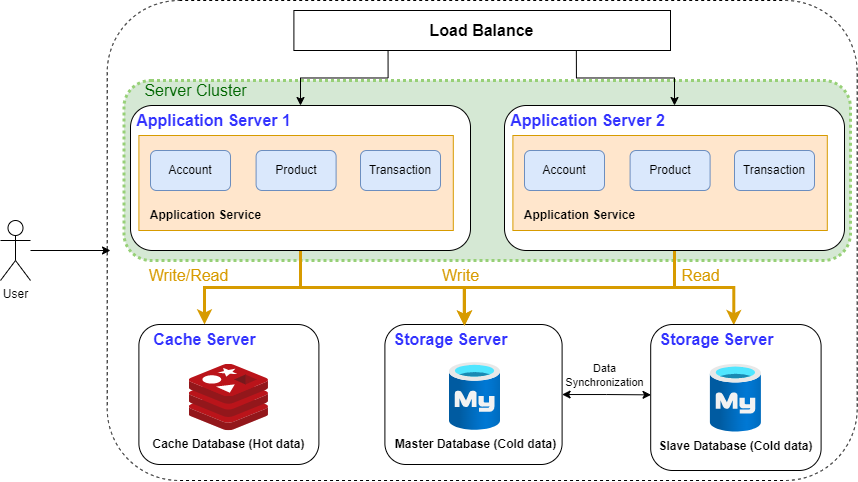

The diagram above was exported from draw.io. Its source (the exported page's mxGraphModel, read from the mxfile embedded in the PNG):
<mxGraphModel dx="908" dy="819" grid="1" gridSize="10" guides="1" tooltips="1" connect="1" arrows="1" fold="1" page="0" pageScale="1" pageWidth="827" pageHeight="1169" background="#ffffff" math="0" shadow="0">
  <root>
    <mxCell id="0" />
    <mxCell id="1" parent="0" />
    <mxCell id="cD9PXoyOeh2jcsiyWlVn-1" value="" style="rounded=1;whiteSpace=wrap;html=1;dashed=1;" vertex="1" parent="1">
      <mxGeometry x="286.7" y="130" width="750" height="480" as="geometry" />
    </mxCell>
    <mxCell id="cD9PXoyOeh2jcsiyWlVn-2" style="edgeStyle=orthogonalEdgeStyle;rounded=0;orthogonalLoop=1;jettySize=auto;html=1;startArrow=classic;startFill=1;entryX=0.002;entryY=0.482;entryDx=0;entryDy=0;entryPerimeter=0;" edge="1" parent="1" source="cD9PXoyOeh2jcsiyWlVn-4" target="cD9PXoyOeh2jcsiyWlVn-32">
      <mxGeometry relative="1" as="geometry">
        <mxPoint x="855.3999999999999" y="524" as="targetPoint" />
      </mxGeometry>
    </mxCell>
    <mxCell id="cD9PXoyOeh2jcsiyWlVn-3" value="Data&lt;br&gt;Synchronization" style="edgeLabel;html=1;align=center;verticalAlign=middle;resizable=0;points=[];" vertex="1" connectable="0" parent="cD9PXoyOeh2jcsiyWlVn-2">
      <mxGeometry x="-0.0789" relative="1" as="geometry">
        <mxPoint x="1" y="-19" as="offset" />
      </mxGeometry>
    </mxCell>
    <mxCell id="cD9PXoyOeh2jcsiyWlVn-4" value="" style="rounded=1;whiteSpace=wrap;html=1;" vertex="1" parent="1">
      <mxGeometry x="564.4" y="454" width="177.2" height="140" as="geometry" />
    </mxCell>
    <mxCell id="cD9PXoyOeh2jcsiyWlVn-5" value="" style="rounded=1;whiteSpace=wrap;html=1;fillColor=#d5e8d4;strokeColor=#97D077;dashed=1;dashPattern=1 1;strokeWidth=3;" vertex="1" parent="1">
      <mxGeometry x="303.4" y="210" width="726.6" height="180" as="geometry" />
    </mxCell>
    <mxCell id="cD9PXoyOeh2jcsiyWlVn-42" style="edgeStyle=orthogonalEdgeStyle;rounded=0;orthogonalLoop=1;jettySize=auto;html=1;strokeColor=#d79b00;fillColor=#ffe6cc;strokeWidth=3;" edge="1" parent="1" source="cD9PXoyOeh2jcsiyWlVn-6" target="cD9PXoyOeh2jcsiyWlVn-38">
      <mxGeometry relative="1" as="geometry" />
    </mxCell>
    <mxCell id="cD9PXoyOeh2jcsiyWlVn-43" style="edgeStyle=orthogonalEdgeStyle;rounded=0;orthogonalLoop=1;jettySize=auto;html=1;entryX=0.601;entryY=0.043;entryDx=0;entryDy=0;entryPerimeter=0;strokeColor=#d79b00;fillColor=#ffe6cc;strokeWidth=3;" edge="1" parent="1" source="cD9PXoyOeh2jcsiyWlVn-6" target="cD9PXoyOeh2jcsiyWlVn-16">
      <mxGeometry relative="1" as="geometry">
        <Array as="points">
          <mxPoint x="480" y="417" />
          <mxPoint x="644" y="417" />
        </Array>
      </mxGeometry>
    </mxCell>
    <mxCell id="cD9PXoyOeh2jcsiyWlVn-6" value="" style="rounded=1;whiteSpace=wrap;html=1;" vertex="1" parent="1">
      <mxGeometry x="310" y="235" width="340" height="145" as="geometry" />
    </mxCell>
    <mxCell id="cD9PXoyOeh2jcsiyWlVn-7" style="edgeStyle=orthogonalEdgeStyle;rounded=0;orthogonalLoop=1;jettySize=auto;html=1;" edge="1" parent="1" source="cD9PXoyOeh2jcsiyWlVn-8">
      <mxGeometry relative="1" as="geometry">
        <mxPoint x="290" y="380" as="targetPoint" />
      </mxGeometry>
    </mxCell>
    <mxCell id="cD9PXoyOeh2jcsiyWlVn-8" value="User" style="shape=umlActor;verticalLabelPosition=bottom;verticalAlign=top;html=1;outlineConnect=0;" vertex="1" parent="1">
      <mxGeometry x="180" y="350" width="30" height="60" as="geometry" />
    </mxCell>
    <mxCell id="cD9PXoyOeh2jcsiyWlVn-10" value="" style="rounded=0;whiteSpace=wrap;html=1;fillColor=#ffe6cc;strokeColor=#d79b00;" vertex="1" parent="1">
      <mxGeometry x="318.4" y="265" width="314.4" height="95" as="geometry" />
    </mxCell>
    <mxCell id="cD9PXoyOeh2jcsiyWlVn-11" value="&lt;font style=&quot;font-size: 12px;&quot;&gt;Account&lt;/font&gt;" style="rounded=1;whiteSpace=wrap;html=1;fillColor=#dae8fc;strokeColor=#6c8ebf;" vertex="1" parent="1">
      <mxGeometry x="330" y="280" width="80" height="40" as="geometry" />
    </mxCell>
    <mxCell id="cD9PXoyOeh2jcsiyWlVn-12" value="&lt;font style=&quot;font-size: 12px;&quot;&gt;Product&lt;/font&gt;" style="rounded=1;whiteSpace=wrap;html=1;fillColor=#dae8fc;strokeColor=#6c8ebf;" vertex="1" parent="1">
      <mxGeometry x="435.6" y="280" width="80" height="40" as="geometry" />
    </mxCell>
    <mxCell id="cD9PXoyOeh2jcsiyWlVn-13" value="&lt;font style=&quot;font-size: 12px;&quot;&gt;Transaction&lt;/font&gt;" style="rounded=1;whiteSpace=wrap;html=1;fillColor=#dae8fc;strokeColor=#6c8ebf;" vertex="1" parent="1">
      <mxGeometry x="540" y="280" width="80" height="40" as="geometry" />
    </mxCell>
    <mxCell id="cD9PXoyOeh2jcsiyWlVn-14" value="&lt;b&gt;Application Service&lt;/b&gt;" style="text;html=1;align=center;verticalAlign=middle;resizable=0;points=[];autosize=1;strokeColor=none;fillColor=none;" vertex="1" parent="1">
      <mxGeometry x="320" y="330" width="130" height="30" as="geometry" />
    </mxCell>
    <mxCell id="cD9PXoyOeh2jcsiyWlVn-15" value="&lt;font color=&quot;#3333ff&quot; style=&quot;font-size: 16px;&quot;&gt;&lt;b&gt;Application Server 1&lt;/b&gt;&lt;/font&gt;" style="text;html=1;align=center;verticalAlign=middle;resizable=0;points=[];autosize=1;strokeColor=none;fillColor=none;" vertex="1" parent="1">
      <mxGeometry x="303.4" y="235" width="180" height="30" as="geometry" />
    </mxCell>
    <mxCell id="cD9PXoyOeh2jcsiyWlVn-16" value="&lt;font color=&quot;#3333ff&quot; style=&quot;font-size: 16px;&quot;&gt;&lt;b&gt;Storage Server&lt;/b&gt;&lt;/font&gt;" style="text;html=1;align=center;verticalAlign=middle;resizable=0;points=[];autosize=1;strokeColor=none;fillColor=none;" vertex="1" parent="1">
      <mxGeometry x="560" y="454" width="140" height="30" as="geometry" />
    </mxCell>
    <mxCell id="cD9PXoyOeh2jcsiyWlVn-44" style="edgeStyle=orthogonalEdgeStyle;rounded=0;orthogonalLoop=1;jettySize=auto;html=1;entryX=0.625;entryY=0.024;entryDx=0;entryDy=0;entryPerimeter=0;strokeColor=#d79b00;fillColor=#ffe6cc;strokeWidth=3;" edge="1" parent="1" source="cD9PXoyOeh2jcsiyWlVn-17" target="cD9PXoyOeh2jcsiyWlVn-34">
      <mxGeometry relative="1" as="geometry" />
    </mxCell>
    <mxCell id="cD9PXoyOeh2jcsiyWlVn-45" style="edgeStyle=orthogonalEdgeStyle;rounded=0;orthogonalLoop=1;jettySize=auto;html=1;entryX=0.598;entryY=0.042;entryDx=0;entryDy=0;entryPerimeter=0;strokeColor=#d79b00;fillColor=#ffe6cc;strokeWidth=3;" edge="1" parent="1" source="cD9PXoyOeh2jcsiyWlVn-17" target="cD9PXoyOeh2jcsiyWlVn-16">
      <mxGeometry relative="1" as="geometry" />
    </mxCell>
    <mxCell id="cD9PXoyOeh2jcsiyWlVn-17" value="" style="rounded=1;whiteSpace=wrap;html=1;" vertex="1" parent="1">
      <mxGeometry x="684" y="235" width="340" height="145" as="geometry" />
    </mxCell>
    <mxCell id="cD9PXoyOeh2jcsiyWlVn-18" value="" style="rounded=0;whiteSpace=wrap;html=1;fillColor=#ffe6cc;strokeColor=#d79b00;" vertex="1" parent="1">
      <mxGeometry x="692.4" y="265" width="314.4" height="95" as="geometry" />
    </mxCell>
    <mxCell id="cD9PXoyOeh2jcsiyWlVn-19" value="&lt;font style=&quot;font-size: 12px;&quot;&gt;Account&lt;/font&gt;" style="rounded=1;whiteSpace=wrap;html=1;fillColor=#dae8fc;strokeColor=#6c8ebf;" vertex="1" parent="1">
      <mxGeometry x="704" y="280" width="80" height="40" as="geometry" />
    </mxCell>
    <mxCell id="cD9PXoyOeh2jcsiyWlVn-20" value="&lt;font style=&quot;font-size: 12px;&quot;&gt;Product&lt;/font&gt;" style="rounded=1;whiteSpace=wrap;html=1;fillColor=#dae8fc;strokeColor=#6c8ebf;" vertex="1" parent="1">
      <mxGeometry x="809.6" y="280" width="80" height="40" as="geometry" />
    </mxCell>
    <mxCell id="cD9PXoyOeh2jcsiyWlVn-21" value="&lt;font style=&quot;font-size: 12px;&quot;&gt;Transaction&lt;/font&gt;" style="rounded=1;whiteSpace=wrap;html=1;fillColor=#dae8fc;strokeColor=#6c8ebf;" vertex="1" parent="1">
      <mxGeometry x="914" y="280" width="80" height="40" as="geometry" />
    </mxCell>
    <mxCell id="cD9PXoyOeh2jcsiyWlVn-22" value="&lt;b&gt;Application Service&lt;/b&gt;" style="text;html=1;align=center;verticalAlign=middle;resizable=0;points=[];autosize=1;strokeColor=none;fillColor=none;" vertex="1" parent="1">
      <mxGeometry x="694" y="330" width="130" height="30" as="geometry" />
    </mxCell>
    <mxCell id="cD9PXoyOeh2jcsiyWlVn-23" value="&lt;b style=&quot;border-color: var(--border-color); color: rgb(51, 51, 255); font-size: 16px;&quot;&gt;Application Server 2&lt;/b&gt;" style="text;html=1;align=center;verticalAlign=middle;resizable=0;points=[];autosize=1;strokeColor=none;fillColor=none;" vertex="1" parent="1">
      <mxGeometry x="677.4" y="235" width="180" height="30" as="geometry" />
    </mxCell>
    <mxCell id="cD9PXoyOeh2jcsiyWlVn-24" style="edgeStyle=orthogonalEdgeStyle;rounded=0;orthogonalLoop=1;jettySize=auto;html=1;exitX=0.25;exitY=1;exitDx=0;exitDy=0;" edge="1" parent="1" source="cD9PXoyOeh2jcsiyWlVn-26" target="cD9PXoyOeh2jcsiyWlVn-6">
      <mxGeometry relative="1" as="geometry" />
    </mxCell>
    <mxCell id="cD9PXoyOeh2jcsiyWlVn-25" style="edgeStyle=orthogonalEdgeStyle;rounded=0;orthogonalLoop=1;jettySize=auto;html=1;exitX=0.75;exitY=1;exitDx=0;exitDy=0;" edge="1" parent="1" source="cD9PXoyOeh2jcsiyWlVn-26" target="cD9PXoyOeh2jcsiyWlVn-17">
      <mxGeometry relative="1" as="geometry" />
    </mxCell>
    <mxCell id="cD9PXoyOeh2jcsiyWlVn-26" value="&lt;font style=&quot;font-size: 16px;&quot;&gt;&lt;b&gt;Load Balance&lt;/b&gt;&lt;/font&gt;" style="rounded=0;whiteSpace=wrap;html=1;" vertex="1" parent="1">
      <mxGeometry x="473.4" y="140" width="376.6" height="40" as="geometry" />
    </mxCell>
    <mxCell id="cD9PXoyOeh2jcsiyWlVn-28" value="&lt;font color=&quot;#006600&quot; style=&quot;font-size: 16px;&quot;&gt;Server Cluster&lt;/font&gt;" style="text;html=1;align=center;verticalAlign=middle;resizable=0;points=[];autosize=1;strokeColor=none;fillColor=none;" vertex="1" parent="1">
      <mxGeometry x="310" y="205" width="130" height="30" as="geometry" />
    </mxCell>
    <mxCell id="cD9PXoyOeh2jcsiyWlVn-29" value="&lt;font style=&quot;font-size: 16px;&quot; color=&quot;#d79b00&quot;&gt;Write&lt;/font&gt;" style="text;html=1;align=center;verticalAlign=middle;resizable=0;points=[];autosize=1;strokeColor=none;fillColor=none;" vertex="1" parent="1">
      <mxGeometry x="610" y="390" width="60" height="30" as="geometry" />
    </mxCell>
    <mxCell id="cD9PXoyOeh2jcsiyWlVn-30" value="&lt;font style=&quot;font-size: 16px;&quot; color=&quot;#d79b00&quot;&gt;Read&lt;/font&gt;" style="text;html=1;align=center;verticalAlign=middle;resizable=0;points=[];autosize=1;strokeColor=none;fillColor=none;" vertex="1" parent="1">
      <mxGeometry x="850" y="390" width="60" height="30" as="geometry" />
    </mxCell>
    <mxCell id="cD9PXoyOeh2jcsiyWlVn-32" value="" style="rounded=1;whiteSpace=wrap;html=1;" vertex="1" parent="1">
      <mxGeometry x="830.1999999999999" y="454" width="170.4" height="146" as="geometry" />
    </mxCell>
    <mxCell id="cD9PXoyOeh2jcsiyWlVn-34" value="&lt;font color=&quot;#3333ff&quot; style=&quot;font-size: 16px;&quot;&gt;&lt;b&gt;Storage Server&lt;/b&gt;&lt;/font&gt;" style="text;html=1;align=center;verticalAlign=middle;resizable=0;points=[];autosize=1;strokeColor=none;fillColor=none;" vertex="1" parent="1">
      <mxGeometry x="825.8" y="454" width="140" height="30" as="geometry" />
    </mxCell>
    <mxCell id="cD9PXoyOeh2jcsiyWlVn-36" value="" style="rounded=1;whiteSpace=wrap;html=1;" vertex="1" parent="1">
      <mxGeometry x="318.4" y="454" width="180" height="140" as="geometry" />
    </mxCell>
    <mxCell id="cD9PXoyOeh2jcsiyWlVn-38" value="&lt;font color=&quot;#3333ff&quot; style=&quot;font-size: 16px;&quot;&gt;&lt;b&gt;Cache Server&lt;/b&gt;&lt;/font&gt;" style="text;html=1;align=center;verticalAlign=middle;resizable=0;points=[];autosize=1;strokeColor=none;fillColor=none;" vertex="1" parent="1">
      <mxGeometry x="319.00000000000006" y="454" width="130" height="30" as="geometry" />
    </mxCell>
    <mxCell id="cD9PXoyOeh2jcsiyWlVn-46" value="&lt;font style=&quot;font-size: 16px;&quot; color=&quot;#d79b00&quot;&gt;Write/Read&lt;/font&gt;" style="text;html=1;align=center;verticalAlign=middle;resizable=0;points=[];autosize=1;strokeColor=none;fillColor=none;" vertex="1" parent="1">
      <mxGeometry x="318.4" y="390" width="100" height="30" as="geometry" />
    </mxCell>
    <mxCell id="cD9PXoyOeh2jcsiyWlVn-47" value="&lt;b style=&quot;border-color: var(--border-color);&quot;&gt;Cache Database (Hot data)&lt;/b&gt;" style="image;sketch=0;aspect=fixed;html=1;points=[];align=center;fontSize=12;image=img/lib/mscae/Cache_Redis_Product.svg;" vertex="1" parent="1">
      <mxGeometry x="368.82" y="493.75" width="79.16" height="66.5" as="geometry" />
    </mxCell>
    <mxCell id="cD9PXoyOeh2jcsiyWlVn-48" value="&lt;b style=&quot;border-color: var(--border-color);&quot;&gt;Master Database (Cold data)&lt;/b&gt;" style="image;aspect=fixed;html=1;points=[];align=center;fontSize=12;image=img/lib/azure2/databases/Azure_Database_MySQL_Server.svg;" vertex="1" parent="1">
      <mxGeometry x="629" y="492" width="51" height="68" as="geometry" />
    </mxCell>
    <mxCell id="cD9PXoyOeh2jcsiyWlVn-50" value="&lt;b style=&quot;border-color: var(--border-color);&quot;&gt;Slave Database (Cold data)&lt;/b&gt;" style="image;aspect=fixed;html=1;points=[];align=center;fontSize=12;image=img/lib/azure2/databases/Azure_Database_MySQL_Server.svg;" vertex="1" parent="1">
      <mxGeometry x="889.9" y="493.75" width="51" height="68" as="geometry" />
    </mxCell>
  </root>
</mxGraphModel>